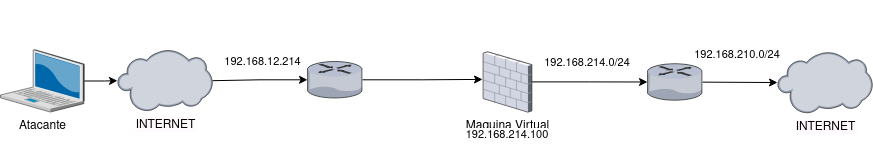

The diagram above was exported from draw.io. Its source (the exported page's mxGraphModel, read from the mxfile embedded in the PNG):
<mxGraphModel dx="1581" dy="1562" grid="1" gridSize="10" guides="1" tooltips="1" connect="1" arrows="1" fold="1" page="1" pageScale="1" pageWidth="827" pageHeight="1169" math="0" shadow="0">
  <root>
    <mxCell id="0" />
    <mxCell id="1" parent="0" />
    <mxCell id="LUhxZ5SvH315tMYHA1D_-17" value="192.168.12.214" style="edgeStyle=orthogonalEdgeStyle;rounded=0;orthogonalLoop=1;jettySize=auto;html=1;startArrow=classic;startFill=1;endArrow=none;endFill=0;" parent="1" source="LqhxV_k0deEjKbLxAzBy-1" target="LUhxZ5SvH315tMYHA1D_-9" edge="1">
      <mxGeometry x="0.0081" y="-19" relative="1" as="geometry">
        <mxPoint x="2" as="offset" />
        <mxPoint x="-530" y="-800.1" as="sourcePoint" />
      </mxGeometry>
    </mxCell>
    <mxCell id="LUhxZ5SvH315tMYHA1D_-9" value="&lt;span style=&quot;&quot;&gt;&lt;font color=&quot;#050000&quot;&gt;&lt;span&gt;INTERNET&lt;/span&gt;&lt;/font&gt;&lt;/span&gt;" style="verticalLabelPosition=bottom;sketch=0;aspect=fixed;html=1;verticalAlign=top;align=center;outlineConnect=0;shape=mxgraph.citrix.cloud;shadow=0;labelBackgroundColor=#FFFAFE;labelBorderColor=none;gradientDirection=radial;" parent="1" vertex="1">
      <mxGeometry x="-710" y="-830.83" width="95" height="62" as="geometry" />
    </mxCell>
    <mxCell id="LUhxZ5SvH315tMYHA1D_-19" style="edgeStyle=orthogonalEdgeStyle;rounded=0;orthogonalLoop=1;jettySize=auto;html=1;startArrow=none;startFill=0;endArrow=classic;endFill=1;" parent="1" source="LUhxZ5SvH315tMYHA1D_-11" target="LUhxZ5SvH315tMYHA1D_-9" edge="1">
      <mxGeometry relative="1" as="geometry" />
    </mxCell>
    <mxCell id="LUhxZ5SvH315tMYHA1D_-11" value="Atacante" style="verticalLabelPosition=bottom;sketch=0;aspect=fixed;html=1;verticalAlign=top;strokeColor=none;align=center;outlineConnect=0;shape=mxgraph.citrix.laptop_2;shadow=0;labelBackgroundColor=default;labelBorderColor=none;fontColor=default;gradientColor=#ffffff;gradientDirection=radial;" parent="1" vertex="1">
      <mxGeometry x="-827" y="-830.8299999999999" width="83.75" height="62.45" as="geometry" />
    </mxCell>
    <mxCell id="pRb5fHONZjEistzN3RMu-3" style="edgeStyle=orthogonalEdgeStyle;rounded=0;orthogonalLoop=1;jettySize=auto;html=1;" parent="1" source="LUhxZ5SvH315tMYHA1D_-14" target="LqhxV_k0deEjKbLxAzBy-2" edge="1">
      <mxGeometry relative="1" as="geometry" />
    </mxCell>
    <mxCell id="LUhxZ5SvH315tMYHA1D_-14" value="Maquina Virtual" style="verticalLabelPosition=bottom;sketch=0;aspect=fixed;html=1;verticalAlign=top;strokeColor=none;align=center;outlineConnect=0;shape=mxgraph.citrix.firewall;fillColor=#FF3333;" parent="1" vertex="1">
      <mxGeometry x="-344.32" y="-828.6800000000001" width="48.63" height="60.3" as="geometry" />
    </mxCell>
    <mxCell id="LUhxZ5SvH315tMYHA1D_-26" value="&lt;span style=&quot;font-size: 11px&quot;&gt;192.168.214.0/24&lt;/span&gt;" style="text;html=1;strokeColor=none;fillColor=none;align=center;verticalAlign=middle;whiteSpace=wrap;rounded=0;labelBackgroundColor=default;labelBorderColor=none;fontColor=default;" parent="1" vertex="1">
      <mxGeometry x="-270" y="-832.12" width="60" height="30" as="geometry" />
    </mxCell>
    <mxCell id="LUhxZ5SvH315tMYHA1D_-28" value="&lt;span style=&quot;font-size: 11px&quot;&gt;192.168.210.0/24&lt;/span&gt;" style="text;html=1;strokeColor=none;fillColor=none;align=center;verticalAlign=middle;whiteSpace=wrap;rounded=0;labelBackgroundColor=default;labelBorderColor=none;fontColor=default;" parent="1" vertex="1">
      <mxGeometry x="-120" y="-840" width="60" height="30" as="geometry" />
    </mxCell>
    <mxCell id="LUhxZ5SvH315tMYHA1D_-29" value="&lt;span style=&quot;font-size: 11px&quot;&gt;192.168.214.100&lt;br&gt;&lt;/span&gt;" style="text;html=1;strokeColor=none;fillColor=none;align=center;verticalAlign=middle;whiteSpace=wrap;rounded=0;labelBackgroundColor=default;labelBorderColor=none;fontColor=default;" parent="1" vertex="1">
      <mxGeometry x="-350" y="-760" width="60" height="30" as="geometry" />
    </mxCell>
    <mxCell id="kew3v53LZFE92G8dZ6YV-1" style="edgeStyle=orthogonalEdgeStyle;rounded=0;orthogonalLoop=1;jettySize=auto;html=1;" parent="1" source="LqhxV_k0deEjKbLxAzBy-1" edge="1">
      <mxGeometry relative="1" as="geometry">
        <mxPoint x="-345" y="-801.0999999999999" as="targetPoint" />
      </mxGeometry>
    </mxCell>
    <mxCell id="LqhxV_k0deEjKbLxAzBy-1" value="" style="verticalLabelPosition=bottom;sketch=0;aspect=fixed;html=1;verticalAlign=top;strokeColor=none;align=center;outlineConnect=0;shape=mxgraph.citrix.router;" parent="1" vertex="1">
      <mxGeometry x="-520" y="-819" width="55" height="36.5" as="geometry" />
    </mxCell>
    <mxCell id="LqhxV_k0deEjKbLxAzBy-2" value="" style="verticalLabelPosition=bottom;sketch=0;aspect=fixed;html=1;verticalAlign=top;strokeColor=none;align=center;outlineConnect=0;shape=mxgraph.citrix.router;" parent="1" vertex="1">
      <mxGeometry x="-180" y="-816.78" width="55" height="36.5" as="geometry" />
    </mxCell>
    <mxCell id="LqhxV_k0deEjKbLxAzBy-3" value="" style="endArrow=classic;html=1;rounded=0;" parent="1" source="LqhxV_k0deEjKbLxAzBy-2" target="kew3v53LZFE92G8dZ6YV-5" edge="1">
      <mxGeometry width="50" height="50" relative="1" as="geometry">
        <mxPoint x="-130" y="-760" as="sourcePoint" />
        <mxPoint x="-3.552713678800501e-15" y="-799.8217512690355" as="targetPoint" />
      </mxGeometry>
    </mxCell>
    <mxCell id="kew3v53LZFE92G8dZ6YV-5" value="&lt;span style=&quot;&quot;&gt;&lt;font color=&quot;#050000&quot;&gt;&lt;span&gt;INTERNET&lt;/span&gt;&lt;/font&gt;&lt;/span&gt;" style="verticalLabelPosition=bottom;sketch=0;aspect=fixed;html=1;verticalAlign=top;align=center;outlineConnect=0;shape=mxgraph.citrix.cloud;shadow=0;labelBackgroundColor=#FFFAFE;labelBorderColor=none;gradientDirection=radial;" parent="1" vertex="1">
      <mxGeometry x="-50" y="-828.68" width="95" height="62" as="geometry" />
    </mxCell>
    <mxCell id="kew3v53LZFE92G8dZ6YV-7" value="" style="rounded=0;whiteSpace=wrap;html=1;fontColor=none;noLabel=1;strokeWidth=0;strokeColor=none;" parent="1" vertex="1">
      <mxGeometry x="-375" y="-880" width="120" height="40" as="geometry" />
    </mxCell>
  </root>
</mxGraphModel>